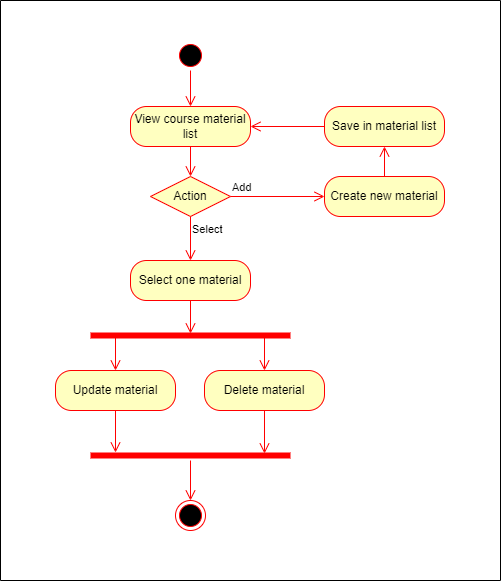

The diagram above was exported from draw.io. Its source (the exported page's mxGraphModel, read from the mxfile embedded in the PNG):
<mxGraphModel dx="864" dy="516" grid="1" gridSize="10" guides="1" tooltips="1" connect="1" arrows="1" fold="1" page="1" pageScale="1" pageWidth="827" pageHeight="1169" background="#ffffff" math="0" shadow="0">
  <root>
    <mxCell id="0" />
    <mxCell id="1" parent="0" />
    <mxCell id="gPKzdt6981ZsaCG3gArb-1" value="" style="ellipse;html=1;shape=startState;fillColor=#000000;strokeColor=#ff0000;" vertex="1" parent="1">
      <mxGeometry x="385" y="140" width="30" height="30" as="geometry" />
    </mxCell>
    <mxCell id="gPKzdt6981ZsaCG3gArb-2" value="" style="edgeStyle=orthogonalEdgeStyle;html=1;verticalAlign=bottom;endArrow=open;endSize=8;strokeColor=#ff0000;rounded=0;entryX=0.5;entryY=0;entryDx=0;entryDy=0;" edge="1" parent="1" source="gPKzdt6981ZsaCG3gArb-1" target="gPKzdt6981ZsaCG3gArb-3">
      <mxGeometry relative="1" as="geometry">
        <mxPoint x="400" y="210" as="targetPoint" />
      </mxGeometry>
    </mxCell>
    <mxCell id="gPKzdt6981ZsaCG3gArb-3" value="View course material list" style="rounded=1;whiteSpace=wrap;html=1;arcSize=40;fontColor=#000000;fillColor=#ffffc0;strokeColor=#ff0000;" vertex="1" parent="1">
      <mxGeometry x="340" y="206" width="120" height="40" as="geometry" />
    </mxCell>
    <mxCell id="gPKzdt6981ZsaCG3gArb-4" value="" style="edgeStyle=orthogonalEdgeStyle;html=1;verticalAlign=bottom;endArrow=open;endSize=8;strokeColor=#ff0000;rounded=0;" edge="1" parent="1" source="gPKzdt6981ZsaCG3gArb-3" target="gPKzdt6981ZsaCG3gArb-16">
      <mxGeometry relative="1" as="geometry">
        <mxPoint x="410" y="320" as="targetPoint" />
      </mxGeometry>
    </mxCell>
    <mxCell id="gPKzdt6981ZsaCG3gArb-5" value="Select one material" style="rounded=1;whiteSpace=wrap;html=1;arcSize=40;fontColor=#000000;fillColor=#ffffc0;strokeColor=#ff0000;" vertex="1" parent="1">
      <mxGeometry x="340" y="360" width="120" height="40" as="geometry" />
    </mxCell>
    <mxCell id="gPKzdt6981ZsaCG3gArb-6" value="" style="edgeStyle=orthogonalEdgeStyle;html=1;verticalAlign=bottom;endArrow=open;endSize=8;strokeColor=#ff0000;rounded=0;entryX=0.5;entryY=0.3;entryDx=0;entryDy=0;entryPerimeter=0;" edge="1" parent="1" source="gPKzdt6981ZsaCG3gArb-5" target="gPKzdt6981ZsaCG3gArb-7">
      <mxGeometry relative="1" as="geometry">
        <mxPoint x="400" y="510" as="targetPoint" />
      </mxGeometry>
    </mxCell>
    <mxCell id="gPKzdt6981ZsaCG3gArb-7" value="" style="shape=line;html=1;strokeWidth=6;strokeColor=#ff0000;" vertex="1" parent="1">
      <mxGeometry x="300" y="430" width="200" height="10" as="geometry" />
    </mxCell>
    <mxCell id="gPKzdt6981ZsaCG3gArb-8" style="edgeStyle=orthogonalEdgeStyle;rounded=0;orthogonalLoop=1;jettySize=auto;html=1;exitX=0.125;exitY=0.5;exitDx=0;exitDy=0;entryX=0.5;entryY=0;entryDx=0;entryDy=0;exitPerimeter=0;fillColor=#f8cecc;strokeColor=#FF0000;endArrow=open;endFill=0;endSize=8;" edge="1" parent="1" source="gPKzdt6981ZsaCG3gArb-7" target="gPKzdt6981ZsaCG3gArb-10">
      <mxGeometry relative="1" as="geometry" />
    </mxCell>
    <mxCell id="gPKzdt6981ZsaCG3gArb-9" style="edgeStyle=orthogonalEdgeStyle;rounded=0;orthogonalLoop=1;jettySize=auto;html=1;exitX=0.5;exitY=1;exitDx=0;exitDy=0;entryX=0.125;entryY=0.2;entryDx=0;entryDy=0;entryPerimeter=0;endArrow=open;endFill=0;endSize=8;strokeColor=#FF0000;" edge="1" parent="1" source="gPKzdt6981ZsaCG3gArb-10" target="gPKzdt6981ZsaCG3gArb-14">
      <mxGeometry relative="1" as="geometry" />
    </mxCell>
    <mxCell id="gPKzdt6981ZsaCG3gArb-10" value="Update material" style="rounded=1;whiteSpace=wrap;html=1;arcSize=40;fontColor=#000000;fillColor=#ffffc0;strokeColor=#ff0000;" vertex="1" parent="1">
      <mxGeometry x="265" y="470" width="120" height="40" as="geometry" />
    </mxCell>
    <mxCell id="gPKzdt6981ZsaCG3gArb-11" style="edgeStyle=orthogonalEdgeStyle;rounded=0;orthogonalLoop=1;jettySize=auto;html=1;exitX=0.87;exitY=0.6;exitDx=0;exitDy=0;entryX=0.5;entryY=0;entryDx=0;entryDy=0;exitPerimeter=0;fillColor=#f8cecc;strokeColor=#FF0000;endArrow=open;endFill=0;endSize=8;" edge="1" parent="1" source="gPKzdt6981ZsaCG3gArb-7" target="gPKzdt6981ZsaCG3gArb-13">
      <mxGeometry relative="1" as="geometry" />
    </mxCell>
    <mxCell id="gPKzdt6981ZsaCG3gArb-12" style="edgeStyle=orthogonalEdgeStyle;rounded=0;orthogonalLoop=1;jettySize=auto;html=1;exitX=0.5;exitY=1;exitDx=0;exitDy=0;entryX=0.87;entryY=0.3;entryDx=0;entryDy=0;entryPerimeter=0;endArrow=open;endFill=0;endSize=8;strokeColor=#FF0000;" edge="1" parent="1" source="gPKzdt6981ZsaCG3gArb-13" target="gPKzdt6981ZsaCG3gArb-14">
      <mxGeometry relative="1" as="geometry" />
    </mxCell>
    <mxCell id="gPKzdt6981ZsaCG3gArb-13" value="Delete material" style="rounded=1;whiteSpace=wrap;html=1;arcSize=40;fontColor=#000000;fillColor=#ffffc0;strokeColor=#ff0000;" vertex="1" parent="1">
      <mxGeometry x="414" y="470" width="120" height="40" as="geometry" />
    </mxCell>
    <mxCell id="gPKzdt6981ZsaCG3gArb-14" value="" style="shape=line;html=1;strokeWidth=6;strokeColor=#ff0000;" vertex="1" parent="1">
      <mxGeometry x="300" y="550" width="200" height="10" as="geometry" />
    </mxCell>
    <mxCell id="gPKzdt6981ZsaCG3gArb-15" value="" style="edgeStyle=orthogonalEdgeStyle;html=1;verticalAlign=bottom;endArrow=open;endSize=8;strokeColor=#ff0000;rounded=0;entryX=0.5;entryY=0;entryDx=0;entryDy=0;" edge="1" parent="1" source="gPKzdt6981ZsaCG3gArb-14" target="gPKzdt6981ZsaCG3gArb-23">
      <mxGeometry relative="1" as="geometry">
        <mxPoint x="400" y="680" as="targetPoint" />
      </mxGeometry>
    </mxCell>
    <mxCell id="gPKzdt6981ZsaCG3gArb-16" value="Action" style="rhombus;whiteSpace=wrap;html=1;fontColor=#000000;fillColor=#ffffc0;strokeColor=#ff0000;" vertex="1" parent="1">
      <mxGeometry x="360" y="276" width="80" height="40" as="geometry" />
    </mxCell>
    <mxCell id="gPKzdt6981ZsaCG3gArb-17" value="Add" style="edgeStyle=orthogonalEdgeStyle;html=1;align=left;verticalAlign=bottom;endArrow=open;endSize=8;strokeColor=#ff0000;rounded=0;entryX=0;entryY=0.5;entryDx=0;entryDy=0;" edge="1" parent="1" source="gPKzdt6981ZsaCG3gArb-16" target="gPKzdt6981ZsaCG3gArb-19">
      <mxGeometry x="-1" relative="1" as="geometry">
        <mxPoint x="500" y="296" as="targetPoint" />
      </mxGeometry>
    </mxCell>
    <mxCell id="gPKzdt6981ZsaCG3gArb-18" value="Select" style="edgeStyle=orthogonalEdgeStyle;html=1;align=left;verticalAlign=top;endArrow=open;endSize=8;strokeColor=#ff0000;rounded=0;entryX=0.5;entryY=0;entryDx=0;entryDy=0;" edge="1" parent="1" source="gPKzdt6981ZsaCG3gArb-16" target="gPKzdt6981ZsaCG3gArb-5">
      <mxGeometry x="-1" relative="1" as="geometry">
        <mxPoint x="360" y="376" as="targetPoint" />
      </mxGeometry>
    </mxCell>
    <mxCell id="gPKzdt6981ZsaCG3gArb-19" value="Create new material" style="rounded=1;whiteSpace=wrap;html=1;arcSize=40;fontColor=#000000;fillColor=#ffffc0;strokeColor=#ff0000;" vertex="1" parent="1">
      <mxGeometry x="534" y="276" width="120" height="40" as="geometry" />
    </mxCell>
    <mxCell id="gPKzdt6981ZsaCG3gArb-20" value="" style="edgeStyle=orthogonalEdgeStyle;html=1;verticalAlign=bottom;endArrow=open;endSize=8;strokeColor=#ff0000;rounded=0;entryX=0.5;entryY=1;entryDx=0;entryDy=0;" edge="1" parent="1" source="gPKzdt6981ZsaCG3gArb-19" target="gPKzdt6981ZsaCG3gArb-21">
      <mxGeometry relative="1" as="geometry">
        <mxPoint x="590" y="380" as="targetPoint" />
      </mxGeometry>
    </mxCell>
    <mxCell id="gPKzdt6981ZsaCG3gArb-21" value="Save in material list" style="rounded=1;whiteSpace=wrap;html=1;arcSize=40;fontColor=#000000;fillColor=#ffffc0;strokeColor=#ff0000;" vertex="1" parent="1">
      <mxGeometry x="534" y="206" width="120" height="40" as="geometry" />
    </mxCell>
    <mxCell id="gPKzdt6981ZsaCG3gArb-22" value="" style="edgeStyle=orthogonalEdgeStyle;html=1;verticalAlign=bottom;endArrow=open;endSize=8;strokeColor=#ff0000;rounded=0;entryX=1;entryY=0.5;entryDx=0;entryDy=0;" edge="1" parent="1" source="gPKzdt6981ZsaCG3gArb-21" target="gPKzdt6981ZsaCG3gArb-3">
      <mxGeometry relative="1" as="geometry">
        <mxPoint x="594" y="306" as="targetPoint" />
      </mxGeometry>
    </mxCell>
    <mxCell id="gPKzdt6981ZsaCG3gArb-23" value="" style="ellipse;html=1;shape=endState;fillColor=#000000;strokeColor=#ff0000;" vertex="1" parent="1">
      <mxGeometry x="385" y="600" width="30" height="30" as="geometry" />
    </mxCell>
    <mxCell id="gPKzdt6981ZsaCG3gArb-24" value="" style="swimlane;startSize=0;" vertex="1" parent="1">
      <mxGeometry x="210" y="100" width="500" height="580" as="geometry" />
    </mxCell>
  </root>
</mxGraphModel>